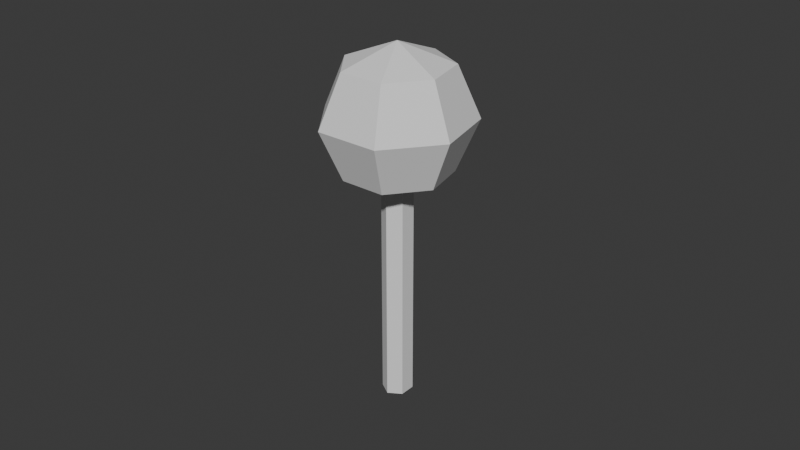 # Source: arcade_stick.blend  (saved by Blender 4.3.34; exported with 4.5.12 LTS)
import bpy
from mathutils import Matrix  # noqa: F401  (used for matrix-valued properties, if any)

bpy.ops.wm.read_factory_settings(use_empty=True)
scene = bpy.context.scene
scene.name = 'Scene'

# ---- collections
col_collection = bpy.data.collections.new('Collection'); scene.collection.children.link(col_collection)

# ---- world
world_world = bpy.data.worlds.new('World'); scene.world = world_world
world_world.use_nodes = True; world_world.node_tree.nodes.clear()
_N = world_world.node_tree.nodes; _L = world_world.node_tree.links
n0 = _N.new('ShaderNodeOutputWorld'); n0.name = 'World Output'; n0.location = (300, 300)
n1 = _N.new('ShaderNodeBackground'); n1.name = 'Background'; n1.location = (10, 300)
n1.inputs[0].default_value = (0.05088, 0.05088, 0.05088, 1.0)
_L.new(n1.outputs[0], n0.inputs[0])
n0.is_active_output = True
world_world.color = (0.05088, 0.05088, 0.05088)
world_world.use_sun_shadow = False
world_world.sun_shadow_jitter_overblur = 0.0

# ---- meshes
me_cylinder = bpy.data.meshes.new('Cylinder')
me_cylinder.from_pydata([(0.0, 0.005, -0.04), (0.0, 0.005, 0.04), (0.004, 0.0025, -0.04), (0.004, 0.0025, 0.04), (0.004, -0.0025, -0.04), (0.004, -0.0025, 0.04), (0.0, -0.005, -0.04), (0.0, -0.005, 0.04), (-0.004, -0.0025, -0.04), (-0.004, -0.0025, 0.04), (-0.004, 0.0025, -0.04), (-0.004, 0.0025, 0.04), (0.0, 0.01674, 0.06591), (0.0, 0.01674, 0.03409), (0.01276, 0.01044, 0.06591), (0.01804, 0.01476, 0.05), (0.01276, 0.01044, 0.03409), (0.01591, -0.003725, 0.06591), (0.0225, -0.005268, 0.05), (0.01591, -0.003725, 0.03409), (0.007081, -0.01508, 0.06591), (0.01001, -0.02133, 0.05), (0.007081, -0.01508, 0.03409), (0.0, 0.0, 0.0275), (0.0, 0.0, 0.0725), (-0.007081, -0.01508, 0.06591), (-0.01001, -0.02133, 0.05), (-0.007081, -0.01508, 0.03409), (-0.01591, -0.003725, 0.06591), (-0.0225, -0.005268, 0.05), (-0.01591, -0.003725, 0.03409), (-0.01276, 0.01044, 0.06591), (-0.01804, 0.01476, 0.05), (-0.01276, 0.01044, 0.03409), (4.03e-09, 0.02367, 0.05)], [], [(0, 1, 3, 2), (2, 3, 5, 4), (4, 5, 7, 6), (6, 7, 9, 8), (3, 1, 11, 9, 7, 5), (8, 9, 11, 10), (10, 11, 1, 0), (0, 2, 4, 6, 8, 10), (23, 13, 16), (34, 12, 14, 15), (13, 34, 15, 16), (12, 24, 14), (15, 14, 17, 18), (16, 15, 18, 19), (14, 24, 17), (23, 16, 19), (23, 19, 22), (18, 17, 20, 21), (19, 18, 21, 22), (17, 24, 20), (23, 22, 27), (21, 20, 25, 26), (22, 21, 26, 27), (20, 24, 25), (23, 27, 30), (26, 25, 28, 29), (27, 26, 29, 30), (25, 24, 28), (23, 30, 33), (29, 28, 31, 32), (30, 29, 32, 33), (28, 24, 31), (31, 24, 12), (23, 33, 13), (32, 31, 12, 34), (33, 32, 34, 13)])
_uv = me_cylinder.uv_layers.new(name='UVMap')
_uv.uv.foreach_set('vector', [1.0, 0.5, 1.0, 1.0, 0.8333, 1.0, 0.8333, 0.5, 0.8333, 0.5, 0.8333, 1.0, 0.6667, 1.0, 0.6667, 0.5, 0.6667, 0.5, 0.6667, 1.0, 0.5, 1.0, 0.5, 0.5, 0.5, 0.5, 0.5, 1.0, 0.3333, 1.0, 0.3333, 0.5, 0.4578, 0.37, 0.25, 0.49, 0.04215, 0.37, 0.04215, 0.13, 0.25, 0.01, 0.4578, 0.13, 0.3333, 0.5, 0.3333, 1.0, 0.1667, 1.0, 0.1667, 0.5, 0.1667, 0.5, 0.1667, 1.0, -8.941e-08, 1.0, -8.941e-08, 0.5, 0.75, 0.49, 0.9578, 0.37, 0.9578, 0.13, 0.75, 0.01, 0.5422, 0.13, 0.5422, 0.37, 0.6429, 0.0, 0.7143, 0.25, 0.5714, 0.25, 0.7143, 0.5, 0.7143, 0.75, 0.5714, 0.75, 0.5714, 0.5, 0.7143, 0.25, 0.7143, 0.5, 0.5714, 0.5, 0.5714, 0.25, 0.7143, 0.75, 0.6429, 1.0, 0.5714, 0.75, 0.5714, 0.5, 0.5714, 0.75, 0.4286, 0.75, 0.4286, 0.5, 0.5714, 0.25, 0.5714, 0.5, 0.4286, 0.5, 0.4286, 0.25, 0.5714, 0.75, 0.5, 1.0, 0.4286, 0.75, 0.5, 0.0, 0.5714, 0.25, 0.4286, 0.25, 0.3571, 0.0, 0.4286, 0.25, 0.2857, 0.25, 0.4286, 0.5, 0.4286, 0.75, 0.2857, 0.75, 0.2857, 0.5, 0.4286, 0.25, 0.4286, 0.5, 0.2857, 0.5, 0.2857, 0.25, 0.4286, 0.75, 0.3571, 1.0, 0.2857, 0.75, 0.2143, 0.0, 0.2857, 0.25, 0.1429, 0.25, 0.2857, 0.5, 0.2857, 0.75, 0.1429, 0.75, 0.1429, 0.5, 0.2857, 0.25, 0.2857, 0.5, 0.1429, 0.5, 0.1429, 0.25, 0.2857, 0.75, 0.2143, 1.0, 0.1429, 0.75, 0.07143, 0.0, 0.1429, 0.25, 0.0, 0.25, 0.1429, 0.5, 0.1429, 0.75, 0.0, 0.75, 0.0, 0.5, 0.1429, 0.25, 0.1429, 0.5, 0.0, 0.5, 0.0, 0.25, 0.1429, 0.75, 0.07143, 1.0, 0.0, 0.75, 0.9286, 0.0, 1.0, 0.25, 0.8571, 0.25, 1.0, 0.5, 1.0, 0.75, 0.8571, 0.75, 0.8571, 0.5, 1.0, 0.25, 1.0, 0.5, 0.8571, 0.5, 0.8571, 0.25, 1.0, 0.75, 0.9286, 1.0, 0.8571, 0.75, 0.8571, 0.75, 0.7857, 1.0, 0.7143, 0.75, 0.7857, 0.0, 0.8571, 0.25, 0.7143, 0.25, 0.8571, 0.5, 0.8571, 0.75, 0.7143, 0.75, 0.7143, 0.5, 0.8571, 0.25, 0.8571, 0.5, 0.7143, 0.5, 0.7143, 0.25])
me_cylinder.update()

# ---- objects
ob_stick = bpy.data.objects.new('Stick', me_cylinder)

# ---- transforms, parenting, visibility, modifiers, constraints
ob_stick.location = (0.0, 0.0, 0.0)

# ---- collection membership
col_collection.objects.link(ob_stick)

# ---- scene / render settings (as saved in the file)
scene.frame_start = 1; scene.frame_end = 250; scene.frame_set(0)
scene.render.engine = 'BLENDER_EEVEE_NEXT'
scene.cycles.sampling_pattern = 'TABULATED_SOBOL'
scene.eevee.ray_tracing_options.trace_max_roughness = 0.0
bpy.context.view_layer.update()

# ---- added for rendering (the .blend has no active camera and no usable light): camera, sun
cam_auto = bpy.data.cameras.new('AutoCamera')
cam_auto.lens = 50.0
cam_auto.sensor_width = 36.0
cam_auto.clip_end = 1000.0
ob_auto_camera = bpy.data.objects.new('AutoCamera', cam_auto)
scene.collection.objects.link(ob_auto_camera)
ob_auto_camera.location = (0.185045, -0.220882, 0.164286)
ob_auto_camera.rotation_euler = (1.09748, -7.21219e-08, 0.694738)
scene.camera = ob_auto_camera
light_auto_sun = bpy.data.lights.new('AutoSun', 'SUN')
light_auto_sun.energy = 3.0
light_auto_sun.angle = 0.0523599
ob_auto_sun = bpy.data.objects.new('AutoSun', light_auto_sun)
scene.collection.objects.link(ob_auto_sun)
ob_auto_sun.rotation_euler = (0.872665, 0.174533, 0.523599)
bpy.context.view_layer.update()
